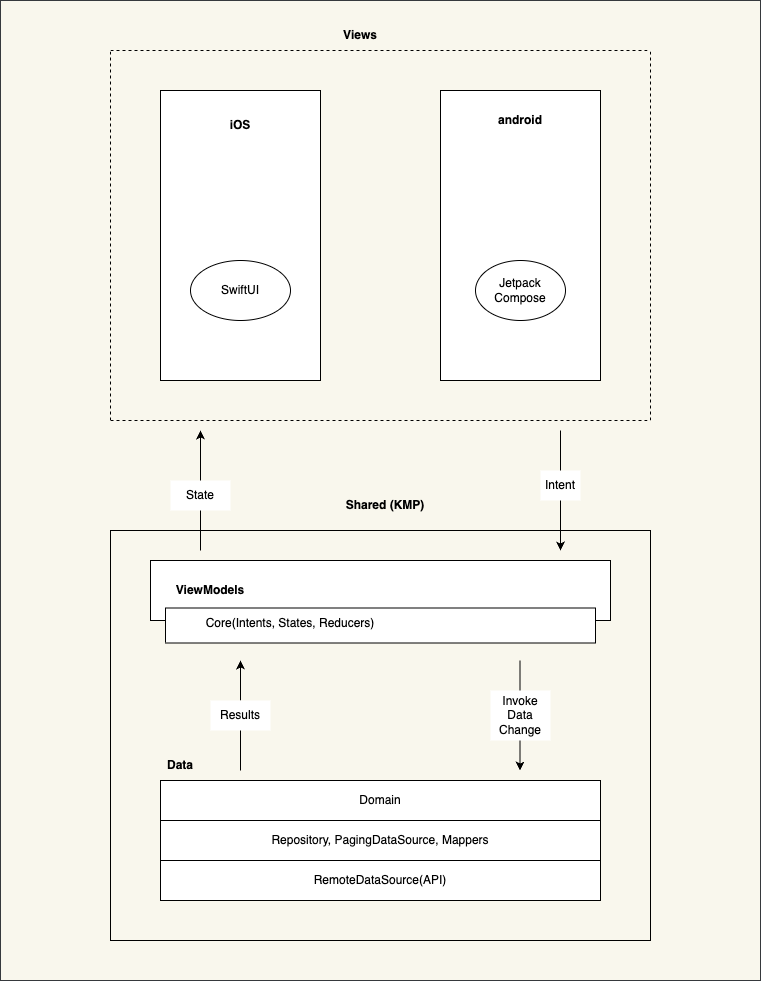

The diagram above was exported from draw.io. Its source (the exported page's mxGraphModel, read from the mxfile embedded in the PNG):
<mxGraphModel dx="1570" dy="1033" grid="1" gridSize="10" guides="1" tooltips="1" connect="1" arrows="1" fold="1" page="1" pageScale="1" pageWidth="827" pageHeight="1169" math="0" shadow="0">
  <root>
    <mxCell id="0" />
    <mxCell id="1" parent="0" />
    <mxCell id="9p__zCAYEhoig2RsHjT6-43" value="" style="rounded=0;whiteSpace=wrap;html=1;fillColor=#f9f7ed;strokeColor=#36393d;" parent="1" vertex="1">
      <mxGeometry x="40" y="20" width="760" height="980" as="geometry" />
    </mxCell>
    <mxCell id="9p__zCAYEhoig2RsHjT6-1" value="" style="rounded=0;whiteSpace=wrap;html=1;" parent="1" vertex="1">
      <mxGeometry x="480" y="110" width="160" height="290" as="geometry" />
    </mxCell>
    <mxCell id="9p__zCAYEhoig2RsHjT6-2" value="" style="rounded=0;whiteSpace=wrap;html=1;" parent="1" vertex="1">
      <mxGeometry x="200" y="110" width="160" height="290" as="geometry" />
    </mxCell>
    <mxCell id="9p__zCAYEhoig2RsHjT6-3" value="&lt;b&gt;iOS&lt;/b&gt;" style="text;html=1;strokeColor=none;fillColor=none;align=center;verticalAlign=middle;whiteSpace=wrap;rounded=0;" parent="1" vertex="1">
      <mxGeometry x="220" y="130" width="120" height="30" as="geometry" />
    </mxCell>
    <mxCell id="9p__zCAYEhoig2RsHjT6-4" value="&lt;b&gt;android&lt;/b&gt;" style="text;html=1;strokeColor=none;fillColor=none;align=center;verticalAlign=middle;whiteSpace=wrap;rounded=0;" parent="1" vertex="1">
      <mxGeometry x="500" y="130" width="120" height="20" as="geometry" />
    </mxCell>
    <mxCell id="9p__zCAYEhoig2RsHjT6-6" value="SwiftUI" style="ellipse;whiteSpace=wrap;html=1;" parent="1" vertex="1">
      <mxGeometry x="230" y="280" width="100" height="60" as="geometry" />
    </mxCell>
    <mxCell id="9p__zCAYEhoig2RsHjT6-8" value="Jetpack Compose" style="ellipse;whiteSpace=wrap;html=1;" parent="1" vertex="1">
      <mxGeometry x="515" y="280" width="90" height="60" as="geometry" />
    </mxCell>
    <mxCell id="9p__zCAYEhoig2RsHjT6-9" value="" style="rounded=0;whiteSpace=wrap;html=1;" parent="1" vertex="1">
      <mxGeometry x="190" y="580" width="460" height="60" as="geometry" />
    </mxCell>
    <mxCell id="9p__zCAYEhoig2RsHjT6-10" value="&lt;b&gt;ViewModels&lt;/b&gt;" style="text;html=1;strokeColor=none;fillColor=none;align=center;verticalAlign=middle;whiteSpace=wrap;rounded=0;" parent="1" vertex="1">
      <mxGeometry x="205" y="595" width="90" height="30" as="geometry" />
    </mxCell>
    <mxCell id="9p__zCAYEhoig2RsHjT6-11" value="" style="rounded=0;whiteSpace=wrap;html=1;" parent="1" vertex="1">
      <mxGeometry x="205" y="627.5" width="430" height="35" as="geometry" />
    </mxCell>
    <mxCell id="9p__zCAYEhoig2RsHjT6-13" value="Core(Intents, States, Reducers)" style="text;html=1;strokeColor=none;fillColor=none;align=center;verticalAlign=middle;whiteSpace=wrap;rounded=0;" parent="1" vertex="1">
      <mxGeometry x="240" y="627.5" width="180" height="30" as="geometry" />
    </mxCell>
    <mxCell id="9p__zCAYEhoig2RsHjT6-14" value="" style="endArrow=none;dashed=1;html=1;rounded=0;" parent="1" edge="1">
      <mxGeometry width="50" height="50" relative="1" as="geometry">
        <mxPoint x="150" y="70" as="sourcePoint" />
        <mxPoint x="690" y="70" as="targetPoint" />
      </mxGeometry>
    </mxCell>
    <mxCell id="9p__zCAYEhoig2RsHjT6-16" value="" style="endArrow=none;dashed=1;html=1;rounded=0;" parent="1" edge="1">
      <mxGeometry width="50" height="50" relative="1" as="geometry">
        <mxPoint x="150" y="440" as="sourcePoint" />
        <mxPoint x="150" y="70" as="targetPoint" />
      </mxGeometry>
    </mxCell>
    <mxCell id="9p__zCAYEhoig2RsHjT6-17" value="" style="endArrow=none;dashed=1;html=1;rounded=0;" parent="1" edge="1">
      <mxGeometry width="50" height="50" relative="1" as="geometry">
        <mxPoint x="150" y="440" as="sourcePoint" />
        <mxPoint x="690" y="440" as="targetPoint" />
      </mxGeometry>
    </mxCell>
    <mxCell id="9p__zCAYEhoig2RsHjT6-18" value="" style="endArrow=none;dashed=1;html=1;rounded=0;" parent="1" edge="1">
      <mxGeometry width="50" height="50" relative="1" as="geometry">
        <mxPoint x="690" y="440" as="sourcePoint" />
        <mxPoint x="690" y="70" as="targetPoint" />
      </mxGeometry>
    </mxCell>
    <mxCell id="9p__zCAYEhoig2RsHjT6-19" value="" style="endArrow=classic;html=1;rounded=0;" parent="1" edge="1">
      <mxGeometry width="50" height="50" relative="1" as="geometry">
        <mxPoint x="240" y="570" as="sourcePoint" />
        <mxPoint x="240" y="450" as="targetPoint" />
      </mxGeometry>
    </mxCell>
    <mxCell id="9p__zCAYEhoig2RsHjT6-20" value="" style="endArrow=classic;html=1;rounded=0;" parent="1" edge="1">
      <mxGeometry width="50" height="50" relative="1" as="geometry">
        <mxPoint x="600" y="450" as="sourcePoint" />
        <mxPoint x="600" y="570" as="targetPoint" />
      </mxGeometry>
    </mxCell>
    <mxCell id="9p__zCAYEhoig2RsHjT6-22" value="Intent" style="text;html=1;strokeColor=none;fillColor=default;align=center;verticalAlign=middle;whiteSpace=wrap;rounded=0;" parent="1" vertex="1">
      <mxGeometry x="580" y="490" width="40" height="30" as="geometry" />
    </mxCell>
    <mxCell id="9p__zCAYEhoig2RsHjT6-23" value="State" style="text;html=1;align=center;verticalAlign=middle;whiteSpace=wrap;rounded=0;fillColor=default;" parent="1" vertex="1">
      <mxGeometry x="210" y="500" width="60" height="30" as="geometry" />
    </mxCell>
    <mxCell id="9p__zCAYEhoig2RsHjT6-24" value="&lt;b&gt;Views&lt;/b&gt;" style="text;html=1;strokeColor=none;fillColor=none;align=center;verticalAlign=middle;whiteSpace=wrap;rounded=0;" parent="1" vertex="1">
      <mxGeometry x="370" y="40" width="60" height="30" as="geometry" />
    </mxCell>
    <mxCell id="9p__zCAYEhoig2RsHjT6-26" value="Domain" style="rounded=0;whiteSpace=wrap;html=1;" parent="1" vertex="1">
      <mxGeometry x="200" y="800" width="440" height="40" as="geometry" />
    </mxCell>
    <mxCell id="9p__zCAYEhoig2RsHjT6-27" value="&lt;b&gt;Data&lt;/b&gt;" style="text;html=1;strokeColor=none;fillColor=none;align=center;verticalAlign=middle;whiteSpace=wrap;rounded=0;" parent="1" vertex="1">
      <mxGeometry x="190" y="770" width="60" height="30" as="geometry" />
    </mxCell>
    <mxCell id="9p__zCAYEhoig2RsHjT6-28" value="" style="endArrow=classic;html=1;rounded=0;" parent="1" source="9p__zCAYEhoig2RsHjT6-29" edge="1">
      <mxGeometry width="50" height="50" relative="1" as="geometry">
        <mxPoint x="280" y="780" as="sourcePoint" />
        <mxPoint x="280" y="680" as="targetPoint" />
      </mxGeometry>
    </mxCell>
    <mxCell id="9p__zCAYEhoig2RsHjT6-29" value="Results" style="text;html=1;strokeColor=none;fillColor=default;align=center;verticalAlign=middle;whiteSpace=wrap;rounded=0;" parent="1" vertex="1">
      <mxGeometry x="250" y="720" width="60" height="30" as="geometry" />
    </mxCell>
    <mxCell id="9p__zCAYEhoig2RsHjT6-31" value="" style="endArrow=none;html=1;rounded=0;" parent="1" target="9p__zCAYEhoig2RsHjT6-29" edge="1">
      <mxGeometry width="50" height="50" relative="1" as="geometry">
        <mxPoint x="280" y="790" as="sourcePoint" />
        <mxPoint x="440" y="730" as="targetPoint" />
      </mxGeometry>
    </mxCell>
    <mxCell id="9p__zCAYEhoig2RsHjT6-36" value="Repository, PagingDataSource, Mappers" style="rounded=0;whiteSpace=wrap;html=1;" parent="1" vertex="1">
      <mxGeometry x="200" y="840" width="440" height="40" as="geometry" />
    </mxCell>
    <mxCell id="9p__zCAYEhoig2RsHjT6-39" value="RemoteDataSource(API)" style="rounded=0;whiteSpace=wrap;html=1;" parent="1" vertex="1">
      <mxGeometry x="200" y="880" width="440" height="40" as="geometry" />
    </mxCell>
    <mxCell id="9p__zCAYEhoig2RsHjT6-40" value="" style="endArrow=classic;html=1;rounded=0;" parent="1" edge="1">
      <mxGeometry width="50" height="50" relative="1" as="geometry">
        <mxPoint x="559.5" y="680" as="sourcePoint" />
        <mxPoint x="559.5" y="790" as="targetPoint" />
      </mxGeometry>
    </mxCell>
    <mxCell id="9p__zCAYEhoig2RsHjT6-41" value="Invoke Data Change" style="text;html=1;strokeColor=none;fillColor=default;align=center;verticalAlign=middle;whiteSpace=wrap;rounded=0;" parent="1" vertex="1">
      <mxGeometry x="530" y="710" width="60" height="50" as="geometry" />
    </mxCell>
    <mxCell id="9p__zCAYEhoig2RsHjT6-47" value="" style="rounded=0;whiteSpace=wrap;html=1;fillColor=none;" parent="1" vertex="1">
      <mxGeometry x="150" y="550" width="540" height="410" as="geometry" />
    </mxCell>
    <mxCell id="9p__zCAYEhoig2RsHjT6-48" value="&lt;b&gt;Shared (KMP)&lt;/b&gt;" style="text;html=1;strokeColor=none;fillColor=none;align=center;verticalAlign=middle;whiteSpace=wrap;rounded=0;" parent="1" vertex="1">
      <mxGeometry x="380" y="510" width="90" height="30" as="geometry" />
    </mxCell>
  </root>
</mxGraphModel>